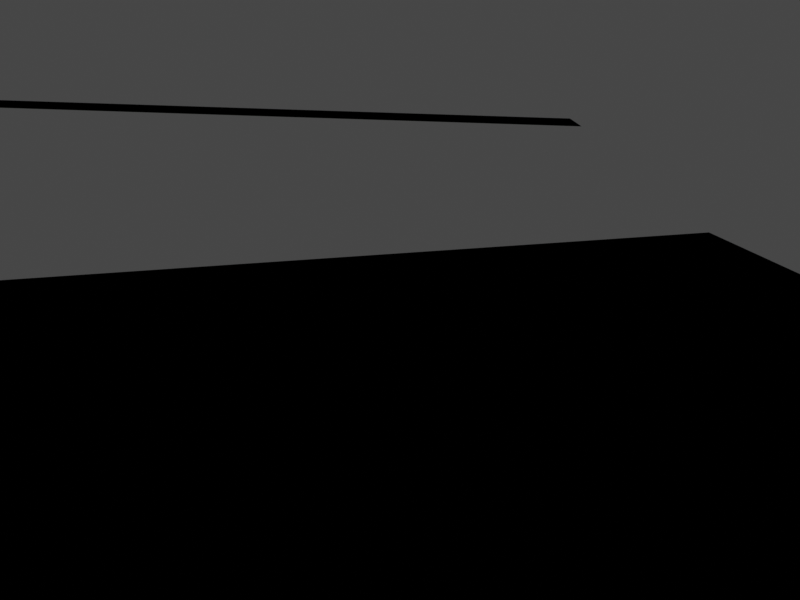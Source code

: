 # Source: scene2.blend  (saved by Blender 2.93.21; exported with 4.5.12 LTS)
import bpy
from mathutils import Matrix  # noqa: F401  (used for matrix-valued properties, if any)

bpy.ops.wm.read_factory_settings(use_empty=True)
scene = bpy.context.scene
scene.name = 'Scene'

# ---- collections
col_collection = bpy.data.collections.new('Collection'); scene.collection.children.link(col_collection)

# ---- images (referenced by path relative to the original .blend; pixels are not part of the script)
import os
ASSET_DIR = os.environ.get("B2B_ASSET_DIR", "")  # directory of the original .blend (textures are referenced by path, not embedded)
HERE = os.path.dirname(os.path.abspath(__file__))  # packed textures are extracted next to this script under _unpacked/

def load_image(name, relpath, width, height, colorspace="sRGB"):
    """Load a texture the original file referenced (path relative to the .blend, or extracted next to this script)."""
    p = next((c for c in (os.path.join(HERE, relpath), os.path.join(ASSET_DIR, relpath)) if relpath and os.path.exists(c)), "")
    if p:
        img = bpy.data.images.load(p, check_existing=True)
        img.name = name
    else:  # same state as the original file: an image datablock whose file is absent (Cycles renders it pink)
        img = bpy.data.images.new(name, width, height)
        img.source = "FILE"
        img.filepath = "//" + (relpath or name)
    img.colorspace_settings.name = colorspace
    return img
img_book_texture_exr = load_image('Book Texture.exr', 'Book Texture.exr', 1024, 1024, 'Linear Rec.709')
img_boxtexture_exr = load_image('BoxTexture.exr', 'BoxTexture.exr', 1024, 1024, 'Linear Rec.709')
img_floor_texture_exr = load_image('Floor Texture.exr', 'Floor Texture.exr', 1024, 1024, 'Linear Rec.709')

# ---- materials (node trees are filled in below, after node groups)
mat_material_001 = bpy.data.materials.new('Material.001')
mat_material_002 = bpy.data.materials.new('Material.002')
mat_material_003 = bpy.data.materials.new('Material.003')
mat_material_003.diffuse_color = (0.3655, 0.3655, 0.3655, 1.0)
mat_material_005 = bpy.data.materials.new('Material.005')
mat_material_004 = bpy.data.materials.new('Material.004')
mat_material = bpy.data.materials.new('Material')

# ---- material node trees
mat_material_001.use_nodes = True; mat_material_001.node_tree.nodes.clear()
_N = mat_material_001.node_tree.nodes; _L = mat_material_001.node_tree.links
n0 = _N.new('ShaderNodeOutputMaterial'); n0.name = 'Material Output'; n0.location = (300, 300)
n1 = _N.new('ShaderNodeTexImage'); n1.name = 'Image Texture'; n1.location = (-410, 163)
n1.image = img_book_texture_exr
n2 = _N.new('NodeUndefined'); n2.name = 'Pbrt Matte'; n2.location = (291, 71)
n3 = _N.new('ShaderNodeBsdfPrincipled'); n3.name = 'Principled BSDF'; n3.location = (10, 300)
n3.distribution = 'GGX'
n3.subsurface_method = 'BURLEY'
n3.inputs[2].default_value = 1.0
n3.inputs[3].default_value = 1.45
n3.inputs[13].default_value = 0.0
n3.inputs[27].default_value = (0.0, 0.0, 0.0, 1.0)
n3.inputs[28].default_value = 1.0
_L.new(n1.outputs[0], n3.inputs[0])
_L.new(n1.outputs[0], n2.inputs[0])
_L.new(n2.outputs[0], n0.inputs[0])
n0.is_active_output = True
mat_material_002.use_nodes = True; mat_material_002.node_tree.nodes.clear()
_N = mat_material_002.node_tree.nodes; _L = mat_material_002.node_tree.links
n0 = _N.new('ShaderNodeOutputMaterial'); n0.name = 'Material Output'; n0.location = (300, 300)
n1 = _N.new('ShaderNodeTexImage'); n1.name = 'Image Texture'; n1.location = (-394, 146)
n1.image = img_boxtexture_exr
n2 = _N.new('NodeUndefined'); n2.name = 'Pbrt Matte'; n2.location = (287, 30)
n3 = _N.new('ShaderNodeBsdfPrincipled'); n3.name = 'Principled BSDF'; n3.location = (10, 300)
n3.distribution = 'GGX'
n3.subsurface_method = 'BURLEY'
n3.inputs[2].default_value = 1.0
n3.inputs[3].default_value = 1.45
n3.inputs[13].default_value = 0.0
n3.inputs[27].default_value = (0.0, 0.0, 0.0, 1.0)
n3.inputs[28].default_value = 1.0
_L.new(n1.outputs[0], n3.inputs[0])
_L.new(n1.outputs[0], n2.inputs[0])
_L.new(n2.outputs[0], n0.inputs[0])
n0.is_active_output = True
mat_material_003.use_nodes = True; mat_material_003.node_tree.nodes.clear()
_N = mat_material_003.node_tree.nodes; _L = mat_material_003.node_tree.links
n0 = _N.new('ShaderNodeOutputMaterial'); n0.name = 'Material Output'; n0.location = (300, 300)
n1 = _N.new('NodeUndefined'); n1.name = 'Pbrt Matte'; n1.location = (265, 54)
n1.inputs[0].default_value = (0.0, 0.0, 0.0, 1.0)
n2 = _N.new('ShaderNodeBsdfPrincipled'); n2.name = 'Principled BSDF'; n2.location = (10, 300)
n2.distribution = 'GGX'
n2.subsurface_method = 'BURLEY'
n2.inputs[0].default_value = (0.3739, 0.3739, 0.3739, 1.0)
n2.inputs[3].default_value = 1.45
n2.inputs[27].default_value = (0.0, 0.0, 0.0, 1.0)
n2.inputs[28].default_value = 1.0
_L.new(n1.outputs[0], n0.inputs[0])
n0.is_active_output = True
mat_material_005.use_nodes = True; mat_material_005.node_tree.nodes.clear()
_N = mat_material_005.node_tree.nodes; _L = mat_material_005.node_tree.links
n0 = _N.new('ShaderNodeOutputMaterial'); n0.name = 'Material Output'; n0.location = (300, 300)
n1 = _N.new('ShaderNodeTexImage'); n1.name = 'Image Texture'; n1.location = (-444, 174)
n1.image = img_floor_texture_exr
n2 = _N.new('ShaderNodeBsdfPrincipled'); n2.name = 'Principled BSDF'; n2.location = (10, 300)
n2.distribution = 'GGX'
n2.subsurface_method = 'BURLEY'
n2.inputs[2].default_value = 1.0
n2.inputs[3].default_value = 1.45
n2.inputs[13].default_value = 0.0
n2.inputs[27].default_value = (0.0, 0.0, 0.0, 1.0)
n2.inputs[28].default_value = 1.0
n3 = _N.new('NodeUndefined'); n3.name = 'Pbrt Matte'; n3.location = (385, 40)
_L.new(n1.outputs[0], n2.inputs[0])
_L.new(n1.outputs[0], n3.inputs[0])
_L.new(n3.outputs[0], n0.inputs[0])
n0.is_active_output = True
mat_material_004.use_nodes = True; mat_material_004.node_tree.nodes.clear()
_N = mat_material_004.node_tree.nodes; _L = mat_material_004.node_tree.links
n0 = _N.new('ShaderNodeOutputMaterial'); n0.name = 'Material Output'; n0.location = (300, 300)
n1 = _N.new('NodeUndefined'); n1.name = 'Pbrt Mirror'; n1.location = (325, 45)
n1.inputs[0].default_value = (0.0, 0.0, 0.0, 1.0)
n2 = _N.new('ShaderNodeBsdfPrincipled'); n2.name = 'Principled BSDF'; n2.location = (10, 300)
n2.distribution = 'GGX'
n2.subsurface_method = 'BURLEY'
n2.inputs[1].default_value = 1.0
n2.inputs[2].default_value = 0.0
n2.inputs[3].default_value = 1.45
n2.inputs[13].default_value = 1.0
n2.inputs[27].default_value = (0.0, 0.0, 0.0, 1.0)
n2.inputs[28].default_value = 1.0
_L.new(n1.outputs[0], n0.inputs[0])
n0.is_active_output = True
mat_material.use_nodes = True; mat_material.node_tree.nodes.clear()
_N = mat_material.node_tree.nodes; _L = mat_material.node_tree.links
n0 = _N.new('ShaderNodeOutputMaterial'); n0.name = 'Material Output'; n0.location = (300, 300)
n1 = _N.new('NodeUndefined'); n1.name = 'Pbrt BlackBody'; n1.location = (-29, 276)
_L.new(n1.outputs[0], n0.inputs[0])
n0.is_active_output = True

# ---- world
world_world = bpy.data.worlds.new('World'); scene.world = world_world
world_world.use_nodes = True; world_world.node_tree.nodes.clear()
_N = world_world.node_tree.nodes; _L = world_world.node_tree.links
n0 = _N.new('ShaderNodeOutputWorld'); n0.name = 'World Output'; n0.location = (300, 300)
n1 = _N.new('ShaderNodeBackground'); n1.name = 'Background'; n1.location = (10, 300)
n1.inputs[0].default_value = (0.05088, 0.05088, 0.05088, 1.0)
_L.new(n1.outputs[0], n0.inputs[0])
n0.is_active_output = True
world_world.color = (0.05088, 0.05088, 0.05088)
world_world.use_sun_shadow = False
world_world.sun_shadow_jitter_overblur = 0.0

# ---- cameras
cam_camera = bpy.data.cameras.new('Camera')
cam_camera.clip_end = 100.0
cam_camera.lens = 30.0
cam_camera.ortho_scale = 7.314

# ---- lights
light_light = bpy.data.lights.new('Light', 'POINT')
light_light.transmission_factor = 0.0
light_light.energy = 1000.0
light_light.shadow_soft_size = 0.1
light_light.shadow_maximum_resolution = 0.006
light_light.use_absolute_resolution = True

# ---- meshes
me_plane = bpy.data.meshes.new('Plane')
me_plane.from_pydata([(-2.0, 0.0, 0.0), (5.96e-08, 0.0, 0.0), (-2.0, 2.0, 0.0), (5.96e-08, 2.0, 0.0)], [], [(0, 1, 3, 2)])
_uv = me_plane.uv_layers.new(name='UVMap')
_uv.uv.foreach_set('vector', [0.9999, 8.999e-05, 0.9999, 0.8089, 8.992e-05, 0.8089, 8.997e-05, 8.992e-05])
me_plane.materials.append(mat_material_001)
me_plane.use_remesh_fix_poles = True
me_plane.use_remesh_preserve_attributes = False
me_plane.update()
me_plane_001 = bpy.data.meshes.new('Plane.001')
me_plane_001.from_pydata([(-1.0, 0.0, 0.0), (1.0, 0.0, 0.0), (-1.0, 2.0, 0.0), (1.0, 2.0, 0.0)], [], [(0, 1, 3, 2)])
_uv = me_plane_001.uv_layers.new(name='UVMap')
_uv.uv.foreach_set('vector', [0.0, 0.0, 1.0, 0.0, 1.0, 1.0, 0.0, 1.0])
me_plane_001.materials.append(mat_material_002)
me_plane_001.use_remesh_fix_poles = True
me_plane_001.use_remesh_preserve_attributes = False
me_plane_001.update()
me_plane_002 = bpy.data.meshes.new('Plane.002')
me_plane_002.from_pydata([(-1.0, -1.0, 0.0), (1.0, -1.0, 0.0), (-1.0, 1.0, 0.0), (1.0, 1.0, 0.0)], [], [(0, 1, 3, 2)])
_uv = me_plane_002.uv_layers.new(name='UVMap')
_uv.uv.foreach_set('vector', [0.0, 0.0, 1.0, 0.0, 1.0, 1.0, 0.0, 1.0])
me_plane_002.materials.append(mat_material_003)
me_plane_002.use_remesh_fix_poles = True
me_plane_002.use_remesh_preserve_attributes = False
me_plane_002.update()
me_plane_003 = bpy.data.meshes.new('Plane.003')
me_plane_003.from_pydata([(-1.0, -1.0, 0.0), (1.0, -1.0, 0.0), (-1.0, 1.0, 0.0), (1.0, 1.0, 0.0)], [], [(0, 1, 3, 2)])
_uv = me_plane_003.uv_layers.new(name='UVMap')
_uv.uv.foreach_set('vector', [0.4861, 6.983e-05, 0.4861, 0.9999, 6.971e-05, 0.9999, 6.973e-05, 6.971e-05])
me_plane_003.materials.append(mat_material_005)
me_plane_003.use_remesh_fix_poles = True
me_plane_003.use_remesh_preserve_attributes = False
me_plane_003.update()
me_icosphere = bpy.data.meshes.new('Icosphere')
me_icosphere.from_pydata([(0.0, 0.0, -1.0), (0.7236, -0.5257, -0.4472), (-0.2764, -0.8506, -0.4472), (-0.8944, 0.0, -0.4472), (-0.2764, 0.8506, -0.4472), (0.7236, 0.5257, -0.4472), (0.2764, -0.8506, 0.4472), (-0.7236, -0.5257, 0.4472), (-0.7236, 0.5257, 0.4472), (0.2764, 0.8506, 0.4472), (0.8944, 0.0, 0.4472), (0.0, 0.0, 1.0), (-0.1625, -0.5, -0.8507), (0.4253, -0.309, -0.8507), (0.2629, -0.809, -0.5257), (0.8506, 0.0, -0.5257), (0.4253, 0.309, -0.8507), (-0.5257, 0.0, -0.8507), (-0.6882, -0.5, -0.5257), (-0.1625, 0.5, -0.8507), (-0.6882, 0.5, -0.5257), (0.2629, 0.809, -0.5257), (0.9511, -0.309, 0.0), (0.9511, 0.309, 0.0), (0.0, -1.0, 0.0), (0.5878, -0.809, 0.0), (-0.9511, -0.309, 0.0), (-0.5878, -0.809, 0.0), (-0.5878, 0.809, 0.0), (-0.9511, 0.309, 0.0), (0.5878, 0.809, 0.0), (0.0, 1.0, 0.0), (0.6882, -0.5, 0.5257), (-0.2629, -0.809, 0.5257), (-0.8506, 0.0, 0.5257), (-0.2629, 0.809, 0.5257), (0.6882, 0.5, 0.5257), (0.1625, -0.5, 0.8507), (0.5257, 0.0, 0.8507), (-0.4253, -0.309, 0.8507), (-0.4253, 0.309, 0.8507), (0.1625, 0.5, 0.8507)], [], [(0, 13, 12), (1, 13, 15), (0, 12, 17), (0, 17, 19), (0, 19, 16), (1, 15, 22), (2, 14, 24), (3, 18, 26), (4, 20, 28), (5, 21, 30), (1, 22, 25), (2, 24, 27), (3, 26, 29), (4, 28, 31), (5, 30, 23), (6, 32, 37), (7, 33, 39), (8, 34, 40), (9, 35, 41), (10, 36, 38), (38, 41, 11), (38, 36, 41), (36, 9, 41), (41, 40, 11), (41, 35, 40), (35, 8, 40), (40, 39, 11), (40, 34, 39), (34, 7, 39), (39, 37, 11), (39, 33, 37), (33, 6, 37), (37, 38, 11), (37, 32, 38), (32, 10, 38), (23, 36, 10), (23, 30, 36), (30, 9, 36), (31, 35, 9), (31, 28, 35), (28, 8, 35), (29, 34, 8), (29, 26, 34), (26, 7, 34), (27, 33, 7), (27, 24, 33), (24, 6, 33), (25, 32, 6), (25, 22, 32), (22, 10, 32), (30, 31, 9), (30, 21, 31), (21, 4, 31), (28, 29, 8), (28, 20, 29), (20, 3, 29), (26, 27, 7), (26, 18, 27), (18, 2, 27), (24, 25, 6), (24, 14, 25), (14, 1, 25), (22, 23, 10), (22, 15, 23), (15, 5, 23), (16, 21, 5), (16, 19, 21), (19, 4, 21), (19, 20, 4), (19, 17, 20), (17, 3, 20), (17, 18, 3), (17, 12, 18), (12, 2, 18), (15, 16, 5), (15, 13, 16), (13, 0, 16), (12, 14, 2), (12, 13, 14), (13, 1, 14)])
_uv = me_icosphere.uv_layers.new(name='UVMap')
_uv.uv.foreach_set('vector', [0.1818, 0.0, 0.2273, 0.07873, 0.1364, 0.07873, 0.2727, 0.1575, 0.3182, 0.07873, 0.3636, 0.1575, 0.9091, 0.0, 0.9545, 0.07873, 0.8636, 0.07873, 0.7273, 0.0, 0.7727, 0.07873, 0.6818, 0.07873, 0.5455, 0.0, 0.5909, 0.07873, 0.5, 0.07873, 0.2727, 0.1575, 0.3636, 0.1575, 0.3182, 0.2362, 0.09091, 0.1575, 0.1818, 0.1575, 0.1364, 0.2362, 0.8182, 0.1575, 0.9091, 0.1575, 0.8636, 0.2362, 0.6364, 0.1575, 0.7273, 0.1575, 0.6818, 0.2362, 0.4545, 0.1575, 0.5455, 0.1575, 0.5, 0.2362, 0.2727, 0.1575, 0.3182, 0.2362, 0.2273, 0.2362, 0.09091, 0.1575, 0.1364, 0.2362, 0.04546, 0.2362, 0.8182, 0.1575, 0.8636, 0.2362, 0.7727, 0.2362, 0.6364, 0.1575, 0.6818, 0.2362, 0.5909, 0.2362, 0.4545, 0.1575, 0.5, 0.2362, 0.4091, 0.2362, 0.1818, 0.3149, 0.2727, 0.3149, 0.2273, 0.3937, 0.0, 0.3149, 0.09091, 0.3149, 0.04546, 0.3937, 0.7273, 0.3149, 0.8182, 0.3149, 0.7727, 0.3937, 0.5455, 0.3149, 0.6364, 0.3149, 0.5909, 0.3937, 0.3636, 0.3149, 0.4545, 0.3149, 0.4091, 0.3937, 0.4091, 0.3937, 0.5, 0.3937, 0.4545, 0.4724, 0.4091, 0.3937, 0.4545, 0.3149, 0.5, 0.3937, 0.4545, 0.3149, 0.5455, 0.3149, 0.5, 0.3937, 0.5909, 0.3937, 0.6818, 0.3937, 0.6364, 0.4724, 0.5909, 0.3937, 0.6364, 0.3149, 0.6818, 0.3937, 0.6364, 0.3149, 0.7273, 0.3149, 0.6818, 0.3937, 0.7727, 0.3937, 0.8636, 0.3937, 0.8182, 0.4724, 0.7727, 0.3937, 0.8182, 0.3149, 0.8636, 0.3937, 0.8182, 0.3149, 0.9091, 0.3149, 0.8636, 0.3937, 0.04546, 0.3937, 0.1364, 0.3937, 0.09091, 0.4724, 0.04546, 0.3937, 0.09091, 0.3149, 0.1364, 0.3937, 0.09091, 0.3149, 0.1818, 0.3149, 0.1364, 0.3937, 0.2273, 0.3937, 0.3182, 0.3937, 0.2727, 0.4724, 0.2273, 0.3937, 0.2727, 0.3149, 0.3182, 0.3937, 0.2727, 0.3149, 0.3636, 0.3149, 0.3182, 0.3937, 0.4091, 0.2362, 0.4545, 0.3149, 0.3636, 0.3149, 0.4091, 0.2362, 0.5, 0.2362, 0.4545, 0.3149, 0.5, 0.2362, 0.5455, 0.3149, 0.4545, 0.3149, 0.5909, 0.2362, 0.6364, 0.3149, 0.5455, 0.3149, 0.5909, 0.2362, 0.6818, 0.2362, 0.6364, 0.3149, 0.6818, 0.2362, 0.7273, 0.3149, 0.6364, 0.3149, 0.7727, 0.2362, 0.8182, 0.3149, 0.7273, 0.3149, 0.7727, 0.2362, 0.8636, 0.2362, 0.8182, 0.3149, 0.8636, 0.2362, 0.9091, 0.3149, 0.8182, 0.3149, 0.04546, 0.2362, 0.09091, 0.3149, 0.0, 0.3149, 0.04546, 0.2362, 0.1364, 0.2362, 0.09091, 0.3149, 0.1364, 0.2362, 0.1818, 0.3149, 0.09091, 0.3149, 0.2273, 0.2362, 0.2727, 0.3149, 0.1818, 0.3149, 0.2273, 0.2362, 0.3182, 0.2362, 0.2727, 0.3149, 0.3182, 0.2362, 0.3636, 0.3149, 0.2727, 0.3149, 0.5, 0.2362, 0.5909, 0.2362, 0.5455, 0.3149, 0.5, 0.2362, 0.5455, 0.1575, 0.5909, 0.2362, 0.5455, 0.1575, 0.6364, 0.1575, 0.5909, 0.2362, 0.6818, 0.2362, 0.7727, 0.2362, 0.7273, 0.3149, 0.6818, 0.2362, 0.7273, 0.1575, 0.7727, 0.2362, 0.7273, 0.1575, 0.8182, 0.1575, 0.7727, 0.2362, 0.8636, 0.2362, 0.9545, 0.2362, 0.9091, 0.3149, 0.8636, 0.2362, 0.9091, 0.1575, 0.9545, 0.2362, 0.9091, 0.1575, 1.0, 0.1575, 0.9545, 0.2362, 0.1364, 0.2362, 0.2273, 0.2362, 0.1818, 0.3149, 0.1364, 0.2362, 0.1818, 0.1575, 0.2273, 0.2362, 0.1818, 0.1575, 0.2727, 0.1575, 0.2273, 0.2362, 0.3182, 0.2362, 0.4091, 0.2362, 0.3636, 0.3149, 0.3182, 0.2362, 0.3636, 0.1575, 0.4091, 0.2362, 0.3636, 0.1575, 0.4545, 0.1575, 0.4091, 0.2362, 0.5, 0.07873, 0.5455, 0.1575, 0.4545, 0.1575, 0.5, 0.07873, 0.5909, 0.07873, 0.5455, 0.1575, 0.5909, 0.07873, 0.6364, 0.1575, 0.5455, 0.1575, 0.6818, 0.07873, 0.7273, 0.1575, 0.6364, 0.1575, 0.6818, 0.07873, 0.7727, 0.07873, 0.7273, 0.1575, 0.7727, 0.07873, 0.8182, 0.1575, 0.7273, 0.1575, 0.8636, 0.07873, 0.9091, 0.1575, 0.8182, 0.1575, 0.8636, 0.07873, 0.9545, 0.07873, 0.9091, 0.1575, 0.9545, 0.07873, 1.0, 0.1575, 0.9091, 0.1575, 0.3636, 0.1575, 0.4091, 0.07873, 0.4545, 0.1575, 0.3636, 0.1575, 0.3182, 0.07873, 0.4091, 0.07873, 0.3182, 0.07873, 0.3636, 0.0, 0.4091, 0.07873, 0.1364, 0.07873, 0.1818, 0.1575, 0.09091, 0.1575, 0.1364, 0.07873, 0.2273, 0.07873, 0.1818, 0.1575, 0.2273, 0.07873, 0.2727, 0.1575, 0.1818, 0.1575])
me_icosphere.materials.append(mat_material_004)
me_icosphere.use_remesh_fix_poles = True
me_icosphere.use_remesh_preserve_attributes = False
me_icosphere.update()
me_plane_004 = bpy.data.meshes.new('Plane.004')
me_plane_004.from_pydata([(-1.0, -1.0, 0.0), (1.0, -1.0, 0.0), (-1.0, 1.0, 0.0), (1.0, 1.0, 0.0)], [], [(0, 1, 3, 2)])
_uv = me_plane_004.uv_layers.new(name='UVMap')
_uv.uv.foreach_set('vector', [0.0, 0.0, 1.0, 0.0, 1.0, 1.0, 0.0, 1.0])
me_plane_004.materials.append(mat_material)
me_plane_004.use_remesh_fix_poles = True
me_plane_004.use_remesh_preserve_attributes = False
me_plane_004.update()

# ---- objects
ob_light = bpy.data.objects.new('Light', light_light)
ob_camera = bpy.data.objects.new('Camera', cam_camera)
ob_plane = bpy.data.objects.new('Plane', me_plane)
ob_plane_001 = bpy.data.objects.new('Plane.001', me_plane_001)
ob_plane_002 = bpy.data.objects.new('Plane.002', me_plane_002)
ob_plane_003 = bpy.data.objects.new('Plane.003', me_plane_003)
ob_icosphere = bpy.data.objects.new('Icosphere', me_icosphere)
ob_plane_004 = bpy.data.objects.new('Plane.004', me_plane_004)

# ---- transforms, parenting, visibility, modifiers, constraints
ob_light.location = (0.4662, 0.6282, 1.43)
ob_light.rotation_euler = (0.6503, 0.05522, 1.866)
ob_light.lock_rotations_4d = False
ob_light.empty_display_type = 'ARROWS'
ob_light.color = (0.0, 0.0, 0.0, 0.0)
ob_light.lineart.crease_threshold = 0.0
ob_camera.location = (0.188, -0.768, 0.956)
ob_camera.rotation_euler = (1.152, -0.03142, 0.0)
ob_camera.lock_rotations_4d = False
ob_camera.empty_display_type = 'ARROWS'
ob_camera.color = (0.0, 0.0, 0.0, 0.0)
ob_camera.display_type = 'WIRE'
ob_camera.lineart.crease_threshold = 0.0
ob_plane.location = (-0.007727, -0.007727, 1.49e-08)
ob_plane.rotation_euler = (0.0, 1.562, 0.06632)
ob_plane.scale = (0.24, 0.195, 1.0)
ob_plane_001.location = (0.188, 0.0, 0.068)
ob_plane_001.rotation_euler = (0.0, 1.571, -0.64)
ob_plane_001.scale = (0.068, 0.24, 1.0)
ob_plane_002.location = (-0.5, 0.42, 0.776)
ob_plane_002.scale = (1.0, 0.042, 1.0)
ob_plane_003.location = (0.4249, 0.0, 0.0)
ob_plane_003.rotation_euler = (0.0, -0.0, 1.847)
ob_plane_003.scale = (1.848, 1.848, 1.848)
ob_icosphere.location = (0.1902, 0.2912, 0.1033)
ob_icosphere.scale = (-0.1061, -0.1061, -0.1061)
ob_plane_004.location = (0.4387, 0.6228, 1.426)
ob_plane_004.rotation_euler = (0.0, 3.142, 0.0)
ob_plane_004.scale = (0.01522, 0.01522, 0.01522)

# ---- collection membership
col_collection.objects.link(ob_light)
col_collection.objects.link(ob_camera)
col_collection.objects.link(ob_plane)
col_collection.objects.link(ob_plane_001)
col_collection.objects.link(ob_plane_002)
col_collection.objects.link(ob_plane_003)
col_collection.objects.link(ob_icosphere)
col_collection.objects.link(ob_plane_004)

# ---- scene / render settings (as saved in the file)
scene.camera = ob_camera
scene.frame_start = 1; scene.frame_end = 250; scene.frame_set(1)
scene.render.engine = 'CYCLES'
scene.render.resolution_x = 4032
scene.render.resolution_y = 3024
scene.render.pixel_aspect_x = 2.9
scene.render.pixel_aspect_y = 4.0
scene.cycles.use_denoising = False
scene.cycles.samples = 128
scene.cycles.sampling_pattern = 'TABULATED_SOBOL'
scene.cycles.use_adaptive_sampling = False
scene.cycles.use_light_tree = False
scene.eevee.taa_samples = 61
scene.eevee.taa_render_samples = 1028
scene.view_settings.view_transform = 'Filmic'
bpy.context.view_layer.update()
